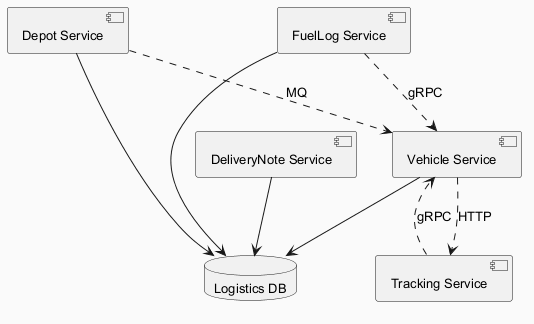

The diagram above was rendered by PlantUML. Its source (embedded in the PNG):
@startuml
skinparam backgroundColor #FAFAFA
skinparam classBackgroundColor #FFF3E0
skinparam classBorderColor #E65100
skinparam defaultFontSize 13
component "DeliveryNote Service" as C_DeliveryNoteService
component "Tracking Service" as C_TrackingService
component "Depot Service" as C_DepotService
component "FuelLog Service" as C_FuelLogService
component "Vehicle Service" as C_VehicleService
database "Logistics DB" as DB_logistics
C_DeliveryNoteService --> DB_logistics
C_DepotService --> DB_logistics
C_FuelLogService --> DB_logistics
C_VehicleService --> DB_logistics
C_TrackingService ..> C_VehicleService : gRPC
C_FuelLogService ..> C_VehicleService : gRPC
C_VehicleService ..> C_TrackingService : HTTP
C_DepotService ..> C_VehicleService : MQ
@enduml